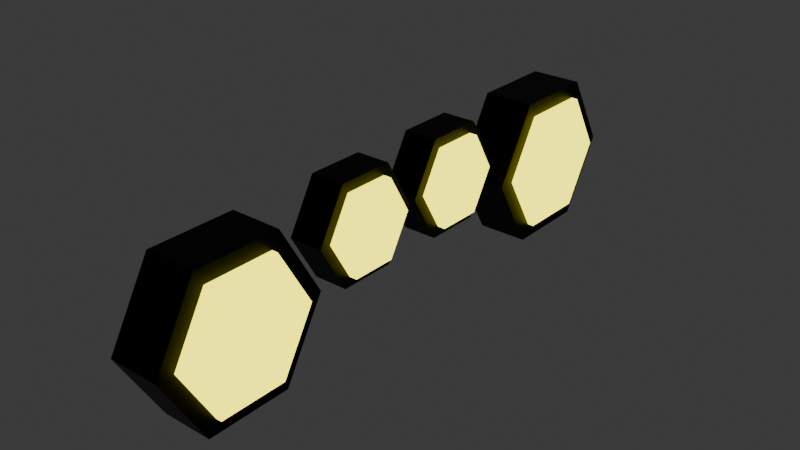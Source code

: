 # Source: CarLights.blend  (saved by Blender 4.4.32; exported with 4.5.12 LTS)
import bpy
from mathutils import Matrix  # noqa: F401  (used for matrix-valued properties, if any)

bpy.ops.wm.read_factory_settings(use_empty=True)
scene = bpy.context.scene
scene.name = 'Scene'

# ---- collections
col_collection = bpy.data.collections.new('Collection'); scene.collection.children.link(col_collection)

# ---- materials (node trees are filled in below, after node groups)
mat_blackmetal = bpy.data.materials.new('BlackMetal')
mat_emissivelight = bpy.data.materials.new('EmissiveLight')

# ---- material node trees
mat_blackmetal.use_nodes = True; mat_blackmetal.node_tree.nodes.clear()
_N = mat_blackmetal.node_tree.nodes; _L = mat_blackmetal.node_tree.links
n0 = _N.new('ShaderNodeBsdfPrincipled'); n0.name = 'Principled BSDF'; n0.location = (10, 300)
n0.inputs[0].default_value = (0.0, 0.0, 0.0, 1.0)
n0.inputs[1].default_value = 0.8
n1 = _N.new('ShaderNodeOutputMaterial'); n1.name = 'Material Output'; n1.location = (300, 300)
_L.new(n0.outputs[0], n1.inputs[0])
n1.is_active_output = True
mat_emissivelight.use_nodes = True; mat_emissivelight.node_tree.nodes.clear()
_N = mat_emissivelight.node_tree.nodes; _L = mat_emissivelight.node_tree.links
n0 = _N.new('ShaderNodeBsdfPrincipled'); n0.name = 'Principled BSDF'; n0.location = (10, 300)
n0.inputs[0].default_value = (0.8004, 0.6841, 0.0, 1.0)
n0.inputs[27].default_value = (1.0, 0.9406, 0.0, 1.0)
n0.inputs[28].default_value = 3.0
n1 = _N.new('ShaderNodeOutputMaterial'); n1.name = 'Material Output'; n1.location = (300, 300)
_L.new(n0.outputs[0], n1.inputs[0])
n1.is_active_output = True

# ---- world
world_world = bpy.data.worlds.new('World'); scene.world = world_world
world_world.use_nodes = True; world_world.node_tree.nodes.clear()
_N = world_world.node_tree.nodes; _L = world_world.node_tree.links
n0 = _N.new('ShaderNodeOutputWorld'); n0.name = 'World Output'; n0.location = (300, 300)
n1 = _N.new('ShaderNodeBackground'); n1.name = 'Background'; n1.location = (10, 300)
n1.inputs[0].default_value = (0.05088, 0.05088, 0.05088, 1.0)
_L.new(n1.outputs[0], n0.inputs[0])
n0.is_active_output = True
world_world.color = (0.05088, 0.05088, 0.05088)
world_world.sun_shadow_jitter_overblur = 0.0

# ---- meshes
me_cylinder_001 = bpy.data.meshes.new('Cylinder.001')
me_cylinder_001.from_pydata([(0.0, -0.03421, -0.15), (0.0, -0.03421, 0.15), (0.433, -0.2842, -0.15), (0.433, -0.2842, 0.15), (0.433, -0.7842, -0.15), (0.433, -0.7842, 0.15), (0.0, -1.034, -0.15), (0.0, -1.034, 0.15), (-0.433, -0.7842, -0.15), (-0.433, -0.7842, 0.15), (-0.433, -0.2842, -0.15), (-0.433, -0.2842, 0.15), (-0.3824, 2.245, 0.225), (-0.3824, 2.245, -0.225), (-0.3824, 1.495, 0.225), (-0.3824, 1.495, -0.225), (0.2671, 1.12, 0.225), (0.2671, 1.12, -0.225), (0.9166, 1.495, 0.225), (0.9166, 1.495, -0.225), (0.9166, 2.245, 0.225), (0.9166, 2.245, -0.225), (0.2671, 2.62, 0.225), (0.2671, 2.62, -0.225), (0.0, 1.034, -0.15), (0.0, 1.034, 0.15), (0.433, 0.7842, -0.15), (0.433, 0.7842, 0.15), (0.433, 0.2842, -0.15), (0.433, 0.2842, 0.15), (0.0, 0.03421, -0.15), (0.0, 0.03421, 0.15), (-0.433, 0.2842, -0.15), (-0.433, 0.2842, 0.15), (-0.433, 0.7842, -0.15), (-0.433, 0.7842, 0.15), (0.2671, -1.12, -0.225), (0.2671, -1.12, 0.225), (0.9166, -1.495, -0.225), (0.9166, -1.495, 0.225), (0.9166, -2.245, -0.225), (0.9166, -2.245, 0.225), (0.2671, -2.62, -0.225), (0.2671, -2.62, 0.225), (-0.3824, -2.245, -0.225), (-0.3824, -2.245, 0.225), (-0.3824, -1.495, -0.225), (-0.3824, -1.495, 0.225)], [], [(0, 1, 3, 2), (2, 3, 5, 4), (4, 5, 7, 6), (6, 7, 9, 8), (3, 1, 11, 9, 7, 5), (8, 9, 11, 10), (10, 11, 1, 0), (0, 2, 4, 6, 8, 10), (23, 21, 19, 17, 15, 13), (13, 12, 22, 23), (15, 14, 12, 13), (20, 22, 12, 14, 16, 18), (17, 16, 14, 15), (19, 18, 16, 17), (21, 20, 18, 19), (23, 22, 20, 21), (24, 25, 27, 26), (26, 27, 29, 28), (28, 29, 31, 30), (30, 31, 33, 32), (27, 25, 35, 33, 31, 29), (32, 33, 35, 34), (34, 35, 25, 24), (24, 26, 28, 30, 32, 34), (36, 37, 39, 38), (38, 39, 41, 40), (40, 41, 43, 42), (42, 43, 45, 44), (39, 37, 47, 45, 43, 41), (44, 45, 47, 46), (46, 47, 37, 36), (36, 38, 40, 42, 44, 46)])
_uv = me_cylinder_001.uv_layers.new(name='UVMap')
_uv.uv.foreach_set('vector', [1.0, 0.5, 1.0, 1.0, 0.8333, 1.0, 0.8333, 0.5, 0.8333, 0.5, 0.8333, 1.0, 0.6667, 1.0, 0.6667, 0.5, 0.6667, 0.5, 0.6667, 1.0, 0.5, 1.0, 0.5, 0.5, 0.5, 0.5, 0.5, 1.0, 0.3333, 1.0, 0.3333, 0.5, 0.4578, 0.37, 0.25, 0.49, 0.04215, 0.37, 0.04215, 0.13, 0.25, 0.01, 0.4578, 0.13, 0.3333, 0.5, 0.3333, 1.0, 0.1667, 1.0, 0.1667, 0.5, 0.1667, 0.5, 0.1667, 1.0, -8.941e-08, 1.0, -8.941e-08, 0.5, 0.75, 0.49, 0.9578, 0.37, 0.9578, 0.13, 0.75, 0.01, 0.5422, 0.13, 0.5422, 0.37, 0.75, 0.49, 0.9578, 0.37, 0.9578, 0.13, 0.75, 0.01, 0.5422, 0.13, 0.5422, 0.37, 0.1667, 0.5, 0.1667, 1.0, -8.941e-08, 1.0, -8.941e-08, 0.5, 0.3333, 0.5, 0.3333, 1.0, 0.1667, 1.0, 0.1667, 0.5, 0.4578, 0.37, 0.25, 0.49, 0.04215, 0.37, 0.04215, 0.13, 0.25, 0.01, 0.4578, 0.13, 0.5, 0.5, 0.5, 1.0, 0.3333, 1.0, 0.3333, 0.5, 0.6667, 0.5, 0.6667, 1.0, 0.5, 1.0, 0.5, 0.5, 0.8333, 0.5, 0.8333, 1.0, 0.6667, 1.0, 0.6667, 0.5, 1.0, 0.5, 1.0, 1.0, 0.8333, 1.0, 0.8333, 0.5, 1.0, 0.5, 1.0, 1.0, 0.8333, 1.0, 0.8333, 0.5, 0.8333, 0.5, 0.8333, 1.0, 0.6667, 1.0, 0.6667, 0.5, 0.6667, 0.5, 0.6667, 1.0, 0.5, 1.0, 0.5, 0.5, 0.5, 0.5, 0.5, 1.0, 0.3333, 1.0, 0.3333, 0.5, 0.4578, 0.37, 0.25, 0.49, 0.04215, 0.37, 0.04215, 0.13, 0.25, 0.01, 0.4578, 0.13, 0.3333, 0.5, 0.3333, 1.0, 0.1667, 1.0, 0.1667, 0.5, 0.1667, 0.5, 0.1667, 1.0, -8.941e-08, 1.0, -8.941e-08, 0.5, 0.75, 0.49, 0.9578, 0.37, 0.9578, 0.13, 0.75, 0.01, 0.5422, 0.13, 0.5422, 0.37, 1.0, 0.5, 1.0, 1.0, 0.8333, 1.0, 0.8333, 0.5, 0.8333, 0.5, 0.8333, 1.0, 0.6667, 1.0, 0.6667, 0.5, 0.6667, 0.5, 0.6667, 1.0, 0.5, 1.0, 0.5, 0.5, 0.5, 0.5, 0.5, 1.0, 0.3333, 1.0, 0.3333, 0.5, 0.4578, 0.37, 0.25, 0.49, 0.04215, 0.37, 0.04215, 0.13, 0.25, 0.01, 0.4578, 0.13, 0.3333, 0.5, 0.3333, 1.0, 0.1667, 1.0, 0.1667, 0.5, 0.1667, 0.5, 0.1667, 1.0, -8.941e-08, 1.0, -8.941e-08, 0.5, 0.75, 0.49, 0.9578, 0.37, 0.9578, 0.13, 0.75, 0.01, 0.5422, 0.13, 0.5422, 0.37])
me_cylinder_001.materials.append(mat_blackmetal)
me_cylinder_001.update()
me_cylinder_002 = bpy.data.meshes.new('Cylinder.002')
me_cylinder_002.from_pydata([(1.726e-07, -0.1342, 0.07094), (1.726e-07, -0.1342, 0.3125), (0.3464, -0.3342, 0.07094), (0.3464, -0.3342, 0.3125), (0.3464, -0.7342, 0.07094), (0.3464, -0.7342, 0.3125), (1.726e-07, -0.9342, 0.07094), (1.726e-07, -0.9342, 0.3125), (-0.3464, -0.7342, 0.07094), (-0.3464, -0.7342, 0.3125), (-0.3464, -0.3342, 0.07094), (-0.3464, -0.3342, 0.3125), (-0.2525, 2.17, 0.3729), (-0.2525, 2.17, 0.01056), (-0.2525, 1.57, 0.3729), (-0.2525, 1.57, 0.01056), (0.2671, 1.27, 0.3729), (0.2671, 1.27, 0.01056), (0.7867, 1.57, 0.3729), (0.7867, 1.57, 0.01056), (0.7867, 2.17, 0.3729), (0.7867, 2.17, 0.01056), (0.2671, 2.47, 0.3729), (0.2671, 2.47, 0.01056), (1.726e-07, 0.9342, 0.07094), (1.726e-07, 0.9342, 0.3125), (0.3464, 0.7342, 0.07094), (0.3464, 0.7342, 0.3125), (0.3464, 0.3342, 0.07094), (0.3464, 0.3342, 0.3125), (1.726e-07, 0.1342, 0.07094), (1.726e-07, 0.1342, 0.3125), (-0.3464, 0.3342, 0.07094), (-0.3464, 0.3342, 0.3125), (-0.3464, 0.7342, 0.07094), (-0.3464, 0.7342, 0.3125), (0.2671, -1.27, 0.01056), (0.2671, -1.27, 0.3729), (0.7867, -1.57, 0.01056), (0.7867, -1.57, 0.3729), (0.7867, -2.17, 0.01056), (0.7867, -2.17, 0.3729), (0.2671, -2.47, 0.01056), (0.2671, -2.47, 0.3729), (-0.2525, -2.17, 0.01056), (-0.2525, -2.17, 0.3729), (-0.2525, -1.57, 0.01056), (-0.2525, -1.57, 0.3729)], [], [(0, 1, 3, 2), (2, 3, 5, 4), (4, 5, 7, 6), (6, 7, 9, 8), (3, 1, 11, 9, 7, 5), (8, 9, 11, 10), (10, 11, 1, 0), (0, 2, 4, 6, 8, 10), (23, 21, 19, 17, 15, 13), (13, 12, 22, 23), (15, 14, 12, 13), (20, 22, 12, 14, 16, 18), (17, 16, 14, 15), (19, 18, 16, 17), (21, 20, 18, 19), (23, 22, 20, 21), (24, 25, 27, 26), (26, 27, 29, 28), (28, 29, 31, 30), (30, 31, 33, 32), (27, 25, 35, 33, 31, 29), (32, 33, 35, 34), (34, 35, 25, 24), (24, 26, 28, 30, 32, 34), (36, 37, 39, 38), (38, 39, 41, 40), (40, 41, 43, 42), (42, 43, 45, 44), (39, 37, 47, 45, 43, 41), (44, 45, 47, 46), (46, 47, 37, 36), (36, 38, 40, 42, 44, 46)])
_uv = me_cylinder_002.uv_layers.new(name='UVMap')
_uv.uv.foreach_set('vector', [1.0, 0.5, 1.0, 1.0, 0.8333, 1.0, 0.8333, 0.5, 0.8333, 0.5, 0.8333, 1.0, 0.6667, 1.0, 0.6667, 0.5, 0.6667, 0.5, 0.6667, 1.0, 0.5, 1.0, 0.5, 0.5, 0.5, 0.5, 0.5, 1.0, 0.3333, 1.0, 0.3333, 0.5, 0.4578, 0.37, 0.25, 0.49, 0.04215, 0.37, 0.04215, 0.13, 0.25, 0.01, 0.4578, 0.13, 0.3333, 0.5, 0.3333, 1.0, 0.1667, 1.0, 0.1667, 0.5, 0.1667, 0.5, 0.1667, 1.0, -8.941e-08, 1.0, -8.941e-08, 0.5, 0.75, 0.49, 0.9578, 0.37, 0.9578, 0.13, 0.75, 0.01, 0.5422, 0.13, 0.5422, 0.37, 0.75, 0.49, 0.9578, 0.37, 0.9578, 0.13, 0.75, 0.01, 0.5422, 0.13, 0.5422, 0.37, 0.1667, 0.5, 0.1667, 1.0, -8.941e-08, 1.0, -8.941e-08, 0.5, 0.3333, 0.5, 0.3333, 1.0, 0.1667, 1.0, 0.1667, 0.5, 0.4578, 0.37, 0.25, 0.49, 0.04215, 0.37, 0.04215, 0.13, 0.25, 0.01, 0.4578, 0.13, 0.5, 0.5, 0.5, 1.0, 0.3333, 1.0, 0.3333, 0.5, 0.6667, 0.5, 0.6667, 1.0, 0.5, 1.0, 0.5, 0.5, 0.8333, 0.5, 0.8333, 1.0, 0.6667, 1.0, 0.6667, 0.5, 1.0, 0.5, 1.0, 1.0, 0.8333, 1.0, 0.8333, 0.5, 1.0, 0.5, 1.0, 1.0, 0.8333, 1.0, 0.8333, 0.5, 0.8333, 0.5, 0.8333, 1.0, 0.6667, 1.0, 0.6667, 0.5, 0.6667, 0.5, 0.6667, 1.0, 0.5, 1.0, 0.5, 0.5, 0.5, 0.5, 0.5, 1.0, 0.3333, 1.0, 0.3333, 0.5, 0.4578, 0.37, 0.25, 0.49, 0.04215, 0.37, 0.04215, 0.13, 0.25, 0.01, 0.4578, 0.13, 0.3333, 0.5, 0.3333, 1.0, 0.1667, 1.0, 0.1667, 0.5, 0.1667, 0.5, 0.1667, 1.0, -8.941e-08, 1.0, -8.941e-08, 0.5, 0.75, 0.49, 0.9578, 0.37, 0.9578, 0.13, 0.75, 0.01, 0.5422, 0.13, 0.5422, 0.37, 1.0, 0.5, 1.0, 1.0, 0.8333, 1.0, 0.8333, 0.5, 0.8333, 0.5, 0.8333, 1.0, 0.6667, 1.0, 0.6667, 0.5, 0.6667, 0.5, 0.6667, 1.0, 0.5, 1.0, 0.5, 0.5, 0.5, 0.5, 0.5, 1.0, 0.3333, 1.0, 0.3333, 0.5, 0.4578, 0.37, 0.25, 0.49, 0.04215, 0.37, 0.04215, 0.13, 0.25, 0.01, 0.4578, 0.13, 0.3333, 0.5, 0.3333, 1.0, 0.1667, 1.0, 0.1667, 0.5, 0.1667, 0.5, 0.1667, 1.0, -8.941e-08, 1.0, -8.941e-08, 0.5, 0.75, 0.49, 0.9578, 0.37, 0.9578, 0.13, 0.75, 0.01, 0.5422, 0.13, 0.5422, 0.37])
me_cylinder_002.materials.append(mat_emissivelight)
me_cylinder_002.update()

# ---- objects
ob_cases = bpy.data.objects.new('Cases', me_cylinder_001)
ob_lights = bpy.data.objects.new('Lights', me_cylinder_002)

# ---- transforms, parenting, visibility, modifiers, constraints
ob_cases.location = (3.067, 0.0, 1.441)
ob_cases.rotation_euler = (0.0, 1.571, 0.0)
ob_cases.scale = (0.3744, 0.3744, 0.3744)
ob_lights.location = (3.032, 0.0, 1.441)
ob_lights.rotation_euler = (0.0, 1.571, 0.0)
ob_lights.scale = (0.3744, 0.3744, 0.3744)

# ---- collection membership
col_collection.objects.link(ob_cases)
col_collection.objects.link(ob_lights)

# ---- scene / render settings (as saved in the file)
scene.frame_start = 1; scene.frame_end = 250; scene.frame_set(1)
scene.render.engine = 'BLENDER_EEVEE_NEXT'
bpy.context.view_layer.update()

# ---- added for rendering (the .blend has no active camera): camera
cam_auto = bpy.data.cameras.new('AutoCamera')
cam_auto.lens = 50.0
cam_auto.sensor_width = 36.0
cam_auto.clip_end = 1000.0
ob_auto_camera = bpy.data.objects.new('AutoCamera', cam_auto)
scene.collection.objects.link(ob_auto_camera)
ob_auto_camera.location = (4.9595, -2.25872, 2.85618)
ob_auto_camera.rotation_euler = (1.09748, -7.21219e-08, 0.694738)
scene.camera = ob_auto_camera
bpy.context.view_layer.update()
